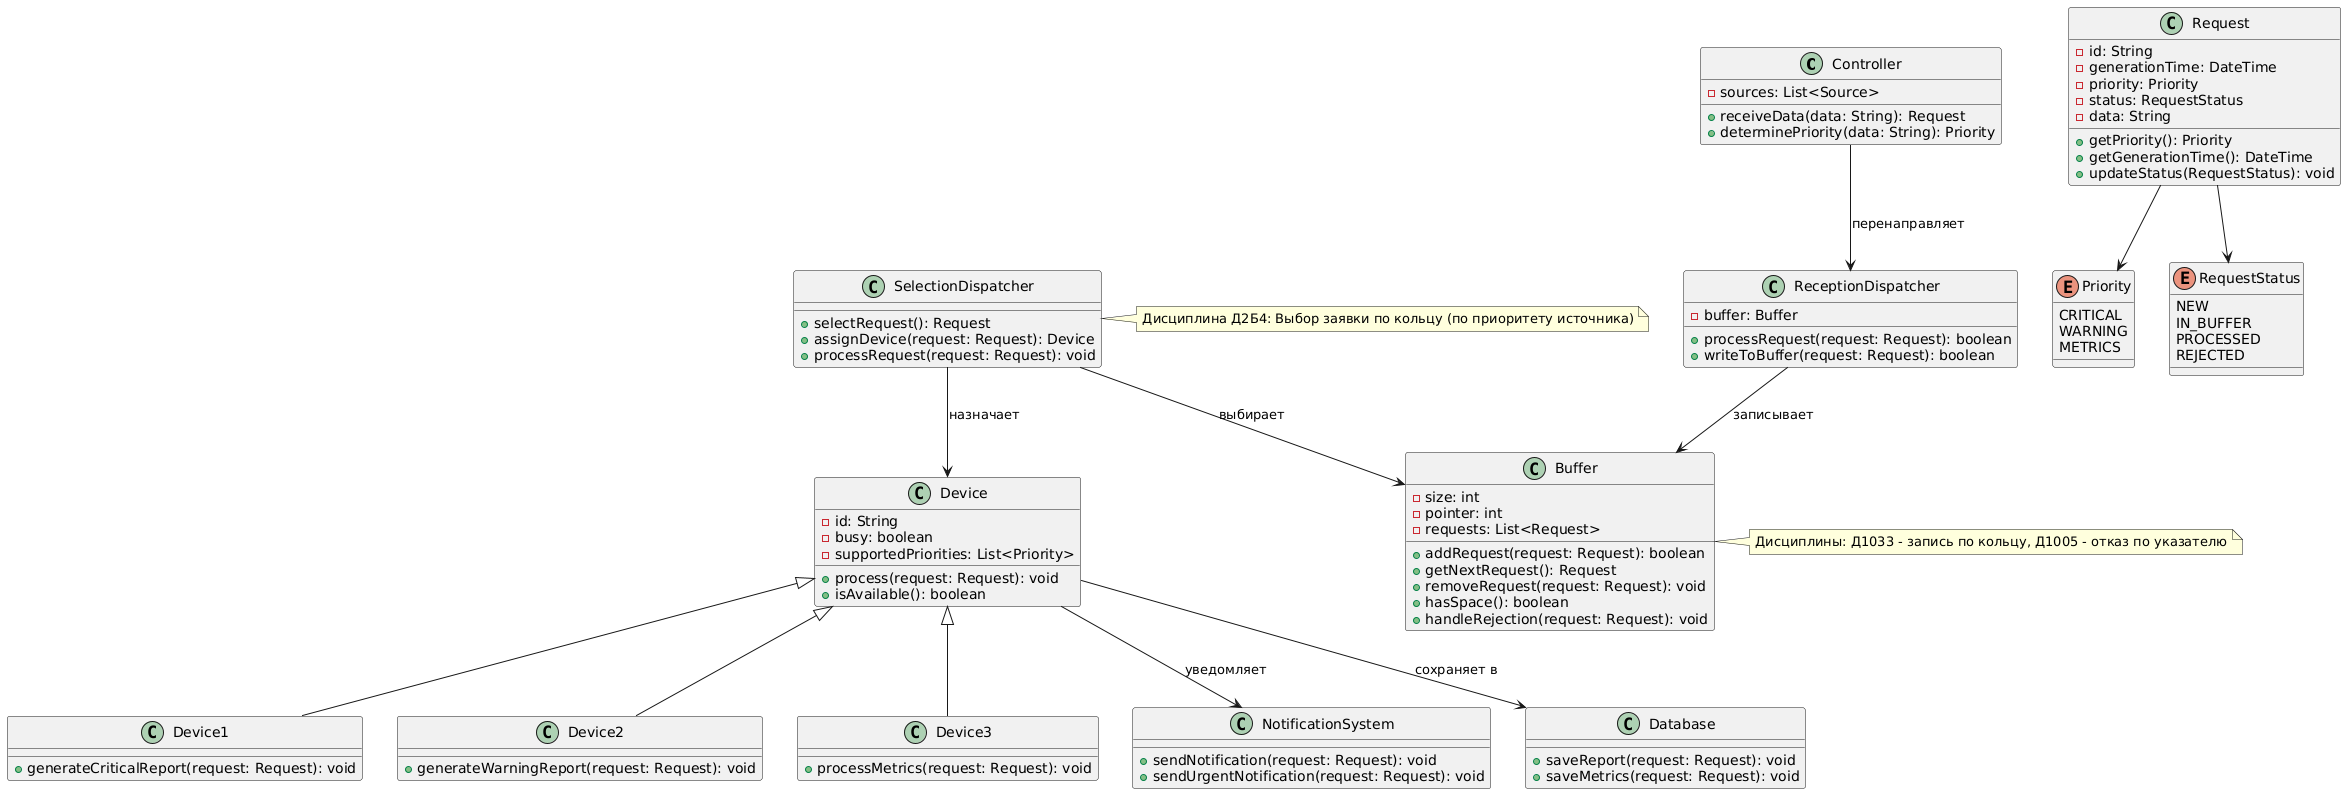

The diagram above was rendered by PlantUML. Its source (embedded in the PNG):
@startuml
skinparam rectangle {
    BackgroundColor<<controller>> LightBlue
    BackgroundColor<<buffer>> Yellow
    BackgroundColor<<device>> Pink
}

class Controller {
  - sources: List<Source>
  + receiveData(data: String): Request
  + determinePriority(data: String): Priority
}

class Request {
  - id: String
  - generationTime: DateTime
  - priority: Priority
  - status: RequestStatus
  - data: String
  + getPriority(): Priority
  + getGenerationTime(): DateTime
  + updateStatus(RequestStatus): void
}

class ReceptionDispatcher {
  - buffer: Buffer
  + processRequest(request: Request): boolean
  + writeToBuffer(request: Request): boolean
}

class Buffer {
  - size: int
  - pointer: int
  - requests: List<Request>
  + addRequest(request: Request): boolean
  + getNextRequest(): Request
  + removeRequest(request: Request): void
  + hasSpace(): boolean
  + handleRejection(request: Request): void
}

class SelectionDispatcher {
  + selectRequest(): Request
  + assignDevice(request: Request): Device
  + processRequest(request: Request): void
}

class Device {
  - id: String
  - busy: boolean
  - supportedPriorities: List<Priority>
  + process(request: Request): void
  + isAvailable(): boolean
}

class Device1 {
  + generateCriticalReport(request: Request): void
}

class Device2 {
  + generateWarningReport(request: Request): void
}

class Device3 {
  + processMetrics(request: Request): void
}

class NotificationSystem {
  + sendNotification(request: Request): void
  + sendUrgentNotification(request: Request): void
}

class Database {
  + saveReport(request: Request): void
  + saveMetrics(request: Request): void
}

enum Priority {
  CRITICAL
  WARNING
  METRICS
}

enum RequestStatus {
  NEW
  IN_BUFFER
  PROCESSED
  REJECTED
}

note right of SelectionDispatcher
  Дисциплина Д2Б4: Выбор заявки по кольцу (по приоритету источника)
end note

note right of Buffer
  Дисциплины: Д1033 - запись по кольцу, Д1005 - отказ по указателю
end note

Controller --> ReceptionDispatcher : перенаправляет
ReceptionDispatcher --> Buffer : записывает
SelectionDispatcher --> Buffer : выбирает
SelectionDispatcher --> Device : назначает
Device --> NotificationSystem : уведомляет
Device --> Database : сохраняет в
Device <|-- Device1
Device <|-- Device2
Device <|-- Device3

Request --> Priority
Request --> RequestStatus
@enduml